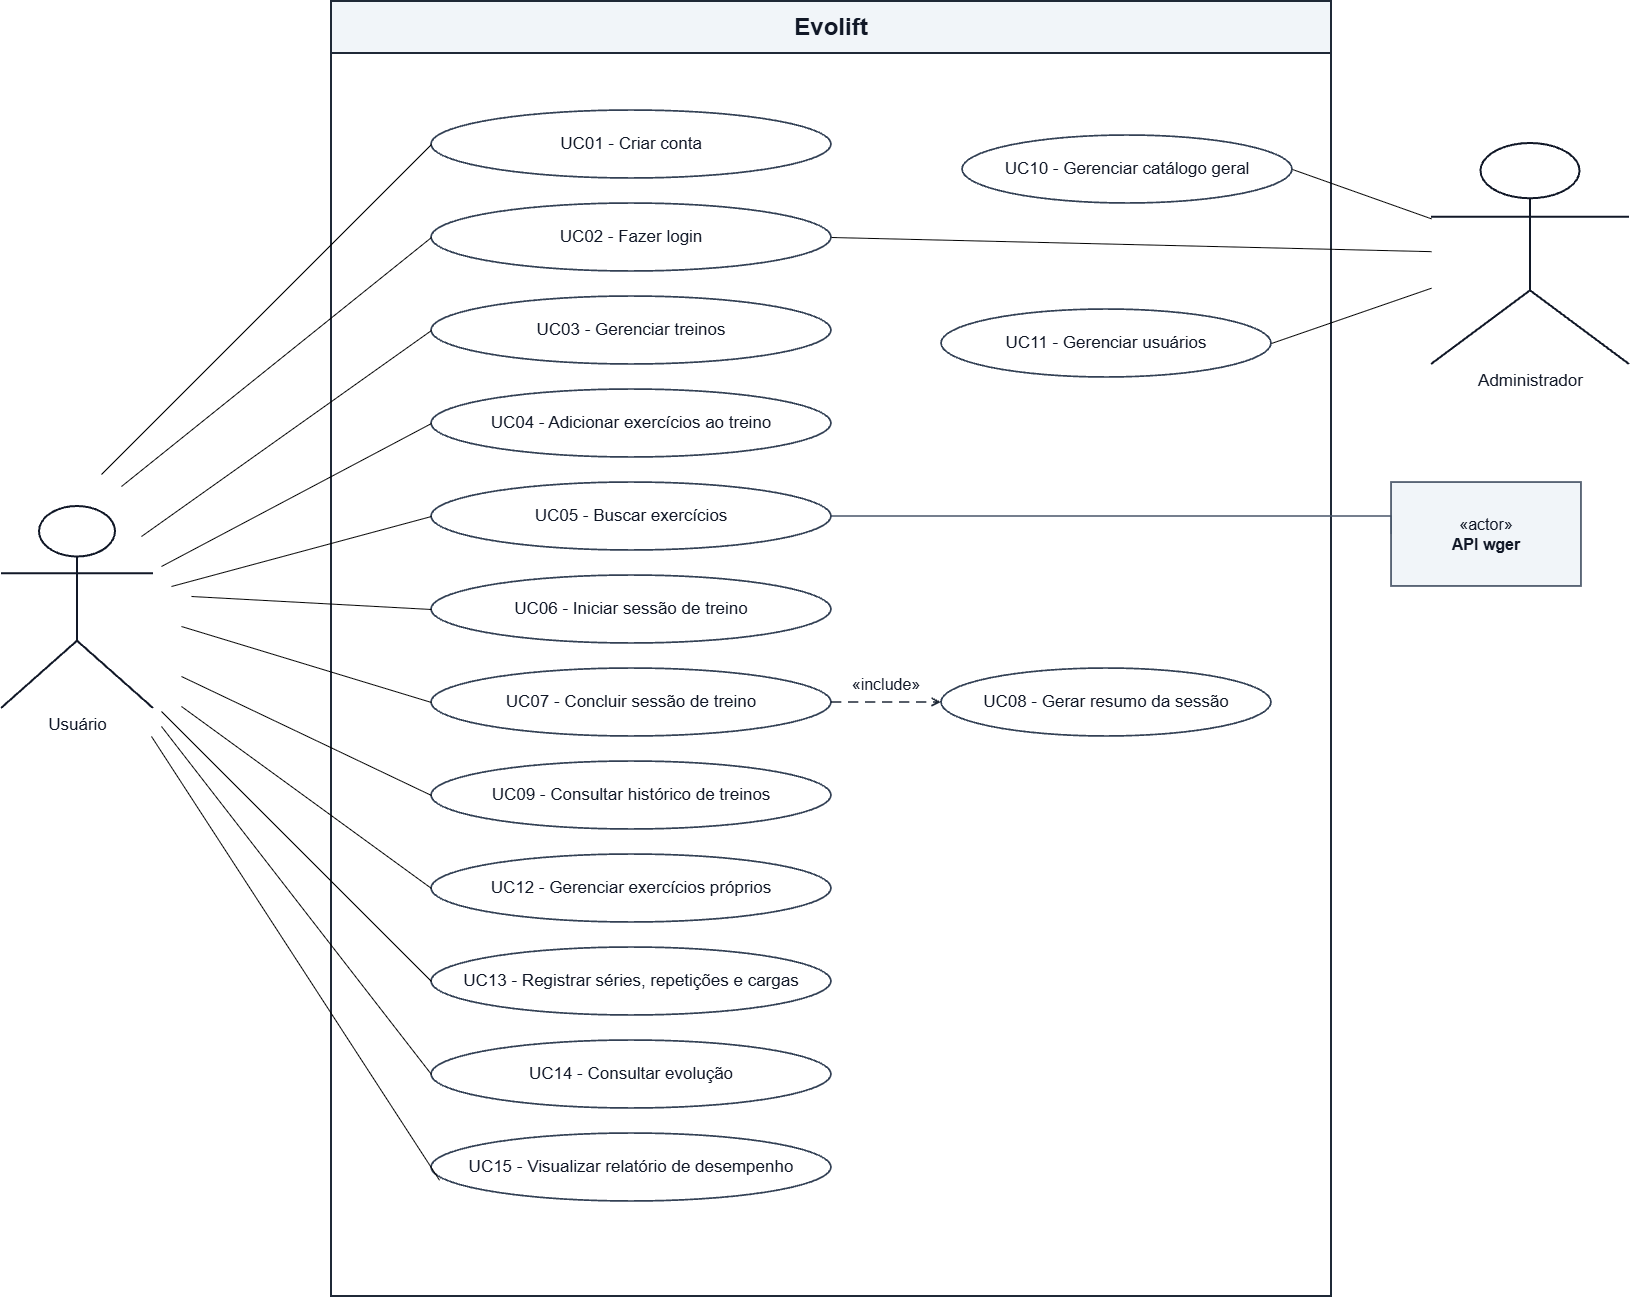

The diagram above was exported from draw.io. Its source (the exported page's mxGraphModel, read from the mxfile embedded in the PNG):
<mxGraphModel dx="2107" dy="1340" grid="1" gridSize="10" guides="1" tooltips="1" connect="1" arrows="1" fold="1" page="1" pageScale="1" pageWidth="1790" pageHeight="1435" background="#FFFFFF" math="0" shadow="0">
  <root>
    <mxCell id="0" />
    <mxCell id="1" parent="0" />
    <mxCell id="system" parent="1" style="swimlane;rounded=0;html=1;whiteSpace=wrap;startSize=52;container=0;collapsible=0;horizontal=1;fillColor=#F1F5F9;swimlaneFillColor=#FFFFFF;strokeColor=#1F2937;strokeWidth=2;fontColor=#111827;fontSize=24;fontStyle=1;align=center;verticalAlign=middle;" value="Evolift" vertex="1">
      <mxGeometry height="1295" width="1000" x="420" y="75" as="geometry" />
    </mxCell>
    <mxCell id="uc10" parent="system" style="ellipse;whiteSpace=wrap;html=1;fillColor=#FFFFFF;strokeColor=#334155;strokeWidth=1.7;fontSize=17;fontColor=#111827;align=center;verticalAlign=middle;spacing=10;" value="UC10 - Gerenciar catálogo geral" vertex="1">
      <mxGeometry height="68" width="330" x="631" y="134" as="geometry" />
    </mxCell>
    <mxCell id="actor_user" parent="1" style="shape=umlActor;html=1;verticalLabelPosition=bottom;verticalAlign=top;labelPosition=center;align=center;fontSize=17;fontColor=#111827;strokeColor=#111827;strokeWidth=2;fillColor=none;" value="Usuário" vertex="1">
      <mxGeometry height="202" width="152" x="90" y="580" as="geometry" />
    </mxCell>
    <mxCell id="actor_admin" parent="1" style="shape=umlActor;html=1;verticalLabelPosition=bottom;verticalAlign=top;labelPosition=center;align=center;fontSize=17;fontColor=#111827;strokeColor=#111827;strokeWidth=2;fillColor=none;" value="Administrador" vertex="1">
      <mxGeometry height="221" width="198" x="1520" y="217" as="geometry" />
    </mxCell>
    <mxCell id="actor_wger" parent="1" style="rounded=0;whiteSpace=wrap;html=1;fillColor=#F1F5F9;strokeColor=#334155;strokeWidth=1.6;fontColor=#111827;fontSize=16;align=center;verticalAlign=middle;" value="«actor»&lt;div style=&quot;font-weight:bold&quot;&gt;API wger&lt;/div&gt;" vertex="1">
      <mxGeometry height="104" width="190" x="1480" y="556" as="geometry" />
    </mxCell>
    <mxCell id="uc01" parent="1" style="ellipse;whiteSpace=wrap;html=1;fillColor=#FFFFFF;strokeColor=#334155;strokeWidth=1.7;fontSize=17;fontColor=#111827;align=center;verticalAlign=middle;spacing=10;" value="UC01 - Criar conta" vertex="1">
      <mxGeometry height="68" width="400" x="520" y="184" as="geometry" />
    </mxCell>
    <mxCell id="uc02" parent="1" style="ellipse;whiteSpace=wrap;html=1;fillColor=#FFFFFF;strokeColor=#334155;strokeWidth=1.7;fontSize=17;fontColor=#111827;align=center;verticalAlign=middle;spacing=10;" value="UC02 - Fazer login" vertex="1">
      <mxGeometry height="68" width="400" x="520" y="277" as="geometry" />
    </mxCell>
    <mxCell id="uc03" parent="1" style="ellipse;whiteSpace=wrap;html=1;fillColor=#FFFFFF;strokeColor=#334155;strokeWidth=1.7;fontSize=17;fontColor=#111827;align=center;verticalAlign=middle;spacing=10;" value="UC03 - Gerenciar treinos" vertex="1">
      <mxGeometry height="68" width="400" x="520" y="370" as="geometry" />
    </mxCell>
    <mxCell id="uc04" parent="1" style="ellipse;whiteSpace=wrap;html=1;fillColor=#FFFFFF;strokeColor=#334155;strokeWidth=1.7;fontSize=17;fontColor=#111827;align=center;verticalAlign=middle;spacing=10;" value="UC04 - Adicionar exercícios ao treino" vertex="1">
      <mxGeometry height="68" width="400" x="520" y="463" as="geometry" />
    </mxCell>
    <mxCell id="uc05" parent="1" style="ellipse;whiteSpace=wrap;html=1;fillColor=#FFFFFF;strokeColor=#334155;strokeWidth=1.7;fontSize=17;fontColor=#111827;align=center;verticalAlign=middle;spacing=10;" value="UC05 - Buscar exercícios" vertex="1">
      <mxGeometry height="68" width="400" x="520" y="556" as="geometry" />
    </mxCell>
    <mxCell id="uc06" parent="1" style="ellipse;whiteSpace=wrap;html=1;fillColor=#FFFFFF;strokeColor=#334155;strokeWidth=1.7;fontSize=17;fontColor=#111827;align=center;verticalAlign=middle;spacing=10;" value="UC06 - Iniciar sessão de treino" vertex="1">
      <mxGeometry height="68" width="400" x="520" y="649" as="geometry" />
    </mxCell>
    <mxCell id="uc07" parent="1" style="ellipse;whiteSpace=wrap;html=1;fillColor=#FFFFFF;strokeColor=#334155;strokeWidth=1.7;fontSize=17;fontColor=#111827;align=center;verticalAlign=middle;spacing=10;" value="UC07 - Concluir sessão de treino" vertex="1">
      <mxGeometry height="68" width="400" x="520" y="742" as="geometry" />
    </mxCell>
    <mxCell id="uc09" parent="1" style="ellipse;whiteSpace=wrap;html=1;fillColor=#FFFFFF;strokeColor=#334155;strokeWidth=1.7;fontSize=17;fontColor=#111827;align=center;verticalAlign=middle;spacing=10;" value="UC09 - Consultar histórico de treinos" vertex="1">
      <mxGeometry height="68" width="400" x="520" y="835" as="geometry" />
    </mxCell>
    <mxCell id="uc12" parent="1" style="ellipse;whiteSpace=wrap;html=1;fillColor=#FFFFFF;strokeColor=#334155;strokeWidth=1.7;fontSize=17;fontColor=#111827;align=center;verticalAlign=middle;spacing=10;" value="UC12 - Gerenciar exercícios próprios" vertex="1">
      <mxGeometry height="68" width="400" x="520" y="928" as="geometry" />
    </mxCell>
    <mxCell id="uc13" parent="1" style="ellipse;whiteSpace=wrap;html=1;fillColor=#FFFFFF;strokeColor=#334155;strokeWidth=1.7;fontSize=17;fontColor=#111827;align=center;verticalAlign=middle;spacing=10;" value="UC13 - Registrar séries, repetições e cargas" vertex="1">
      <mxGeometry height="68" width="400" x="520" y="1021" as="geometry" />
    </mxCell>
    <mxCell id="uc14" parent="1" style="ellipse;whiteSpace=wrap;html=1;fillColor=#FFFFFF;strokeColor=#334155;strokeWidth=1.7;fontSize=17;fontColor=#111827;align=center;verticalAlign=middle;spacing=10;" value="UC14 - Consultar evolução" vertex="1">
      <mxGeometry height="68" width="400" x="520" y="1114" as="geometry" />
    </mxCell>
    <mxCell id="uc15" parent="1" style="ellipse;whiteSpace=wrap;html=1;fillColor=#FFFFFF;strokeColor=#334155;strokeWidth=1.7;fontSize=17;fontColor=#111827;align=center;verticalAlign=middle;spacing=10;" value="UC15 - Visualizar relatório de desempenho" vertex="1">
      <mxGeometry height="68" width="400" x="520" y="1207" as="geometry" />
    </mxCell>
    <mxCell id="uc11" parent="1" style="ellipse;whiteSpace=wrap;html=1;fillColor=#FFFFFF;strokeColor=#334155;strokeWidth=1.7;fontSize=17;fontColor=#111827;align=center;verticalAlign=middle;spacing=10;" value="UC11 - Gerenciar usuários" vertex="1">
      <mxGeometry height="68" width="330" x="1030" y="383" as="geometry" />
    </mxCell>
    <mxCell id="uc08" parent="1" style="ellipse;whiteSpace=wrap;html=1;fillColor=#FFFFFF;strokeColor=#334155;strokeWidth=1.7;fontSize=17;fontColor=#111827;align=center;verticalAlign=middle;spacing=10;" value="UC08 - Gerar resumo da sessão" vertex="1">
      <mxGeometry height="68" width="330" x="1030" y="742" as="geometry" />
    </mxCell>
    <mxCell id="wger_to_05" edge="1" parent="1" source="actor_wger" style="edgeStyle=orthogonalEdgeStyle;rounded=0;html=0;endArrow=none;startArrow=none;strokeColor=#475569;strokeWidth=1.5;exitX=0;exitY=0.5;exitPerimeter=0;entryX=1;entryY=0.5;entryPerimeter=0;" target="uc05" value="">
      <mxGeometry relative="1" x="-0.0266" as="geometry">
        <Array as="points">
          <mxPoint x="1480" y="590" />
        </Array>
      </mxGeometry>
    </mxCell>
    <mxCell id="include_07_08" edge="1" parent="1" source="uc07" style="edgeStyle=none;dashed=1;dashPattern=6 4;endArrow=open;endFill=0;strokeColor=#1F2937;strokeWidth=1.7;html=0;fontSize=16;fontColor=#111827;labelBackgroundColor=#FFFFFF;exitX=1;exitY=0.5;exitPerimeter=0;entryX=0;entryY=0.5;entryPerimeter=0;" target="uc08" value="«include»">
      <mxGeometry relative="1" as="geometry">
        <mxPoint y="-19" as="offset" />
      </mxGeometry>
    </mxCell>
    <mxCell id="oBw3bFoMuQdz8nrTwpS--2" edge="1" parent="1" source="uc11" style="endArrow=none;html=1;rounded=0;exitX=1;exitY=0.5;exitDx=0;exitDy=0;" target="actor_admin" value="">
      <mxGeometry height="50" relative="1" width="50" as="geometry">
        <mxPoint x="1110" y="460" as="sourcePoint" />
        <mxPoint x="1160" y="410" as="targetPoint" />
      </mxGeometry>
    </mxCell>
    <mxCell id="oBw3bFoMuQdz8nrTwpS--3" edge="1" parent="1" source="uc02" style="endArrow=none;html=1;rounded=0;exitX=1;exitY=0.5;exitDx=0;exitDy=0;" target="actor_admin" value="">
      <mxGeometry height="50" relative="1" width="50" as="geometry">
        <mxPoint x="950" y="480" as="sourcePoint" />
        <mxPoint x="1000" y="430" as="targetPoint" />
      </mxGeometry>
    </mxCell>
    <mxCell id="oBw3bFoMuQdz8nrTwpS--4" edge="1" parent="1" source="actor_admin" style="endArrow=none;html=1;rounded=0;entryX=1;entryY=0.5;entryDx=0;entryDy=0;" target="uc10" value="">
      <mxGeometry height="50" relative="1" width="50" as="geometry">
        <mxPoint x="950" y="720" as="sourcePoint" />
        <mxPoint x="1000" y="670" as="targetPoint" />
      </mxGeometry>
    </mxCell>
    <mxCell id="oBw3bFoMuQdz8nrTwpS--6" edge="1" parent="1" style="endArrow=none;html=1;rounded=0;entryX=0.02;entryY=0.687;entryDx=0;entryDy=0;entryPerimeter=0;" target="uc15" value="">
      <mxGeometry height="50" relative="1" width="50" as="geometry">
        <mxPoint x="240" y="810" as="sourcePoint" />
        <mxPoint x="1060" y="780" as="targetPoint" />
      </mxGeometry>
    </mxCell>
    <mxCell id="oBw3bFoMuQdz8nrTwpS--7" edge="1" parent="1" style="endArrow=none;html=1;rounded=0;entryX=0;entryY=0.5;entryDx=0;entryDy=0;" target="uc14" value="">
      <mxGeometry height="50" relative="1" width="50" as="geometry">
        <mxPoint x="250" y="800" as="sourcePoint" />
        <mxPoint x="1060" y="780" as="targetPoint" />
      </mxGeometry>
    </mxCell>
    <mxCell id="oBw3bFoMuQdz8nrTwpS--8" edge="1" parent="1" style="endArrow=none;html=1;rounded=0;entryX=0;entryY=0.5;entryDx=0;entryDy=0;" target="uc13" value="">
      <mxGeometry height="50" relative="1" width="50" as="geometry">
        <mxPoint x="250" y="785" as="sourcePoint" />
        <mxPoint x="831" y="1206" as="targetPoint" />
      </mxGeometry>
    </mxCell>
    <mxCell id="oBw3bFoMuQdz8nrTwpS--9" edge="1" parent="1" style="endArrow=none;html=1;rounded=0;entryX=0;entryY=0.5;entryDx=0;entryDy=0;" target="uc12" value="">
      <mxGeometry height="50" relative="1" width="50" as="geometry">
        <mxPoint x="270" y="780" as="sourcePoint" />
        <mxPoint x="751" y="1166" as="targetPoint" />
      </mxGeometry>
    </mxCell>
    <mxCell id="oBw3bFoMuQdz8nrTwpS--10" edge="1" parent="1" style="endArrow=none;html=1;rounded=0;entryX=0;entryY=0.5;entryDx=0;entryDy=0;" target="uc09" value="">
      <mxGeometry height="50" relative="1" width="50" as="geometry">
        <mxPoint x="270" y="750" as="sourcePoint" />
        <mxPoint x="991" y="1246" as="targetPoint" />
      </mxGeometry>
    </mxCell>
    <mxCell id="oBw3bFoMuQdz8nrTwpS--11" edge="1" parent="1" style="endArrow=none;html=1;rounded=0;entryX=0;entryY=0.5;entryDx=0;entryDy=0;" target="uc07" value="">
      <mxGeometry height="50" relative="1" width="50" as="geometry">
        <mxPoint x="270" y="700" as="sourcePoint" />
        <mxPoint x="721" y="1086" as="targetPoint" />
      </mxGeometry>
    </mxCell>
    <mxCell id="oBw3bFoMuQdz8nrTwpS--12" edge="1" parent="1" style="endArrow=none;html=1;rounded=0;entryX=0;entryY=0.5;entryDx=0;entryDy=0;" target="uc06" value="">
      <mxGeometry height="50" relative="1" width="50" as="geometry">
        <mxPoint x="280" y="670" as="sourcePoint" />
        <mxPoint x="831" y="1166" as="targetPoint" />
      </mxGeometry>
    </mxCell>
    <mxCell id="oBw3bFoMuQdz8nrTwpS--13" edge="1" parent="1" style="endArrow=none;html=1;rounded=0;entryX=0;entryY=0.5;entryDx=0;entryDy=0;" target="uc05" value="">
      <mxGeometry height="50" relative="1" width="50" as="geometry">
        <mxPoint x="260" y="660" as="sourcePoint" />
        <mxPoint x="701" y="966" as="targetPoint" />
      </mxGeometry>
    </mxCell>
    <mxCell id="oBw3bFoMuQdz8nrTwpS--14" edge="1" parent="1" style="endArrow=none;html=1;rounded=0;entryX=0;entryY=0.5;entryDx=0;entryDy=0;" target="uc04" value="">
      <mxGeometry height="50" relative="1" width="50" as="geometry">
        <mxPoint x="250" y="640" as="sourcePoint" />
        <mxPoint x="490" y="740" as="targetPoint" />
      </mxGeometry>
    </mxCell>
    <mxCell id="oBw3bFoMuQdz8nrTwpS--15" edge="1" parent="1" style="endArrow=none;html=1;rounded=0;entryX=0;entryY=0.5;entryDx=0;entryDy=0;" target="uc03" value="">
      <mxGeometry height="50" relative="1" width="50" as="geometry">
        <mxPoint x="230" y="610" as="sourcePoint" />
        <mxPoint x="640" y="550" as="targetPoint" />
      </mxGeometry>
    </mxCell>
    <mxCell id="oBw3bFoMuQdz8nrTwpS--16" edge="1" parent="1" style="endArrow=none;html=1;rounded=0;entryX=0;entryY=0.5;entryDx=0;entryDy=0;" target="uc02" value="">
      <mxGeometry height="50" relative="1" width="50" as="geometry">
        <mxPoint x="210" y="560" as="sourcePoint" />
        <mxPoint x="550" y="530" as="targetPoint" />
      </mxGeometry>
    </mxCell>
    <mxCell id="oBw3bFoMuQdz8nrTwpS--19" edge="1" parent="1" style="endArrow=none;html=1;rounded=0;entryX=0;entryY=0.5;entryDx=0;entryDy=0;" target="uc01" value="">
      <mxGeometry height="50" relative="1" width="50" as="geometry">
        <mxPoint x="190" y="548" as="sourcePoint" />
        <mxPoint x="720" y="330" as="targetPoint" />
      </mxGeometry>
    </mxCell>
  </root>
</mxGraphModel>